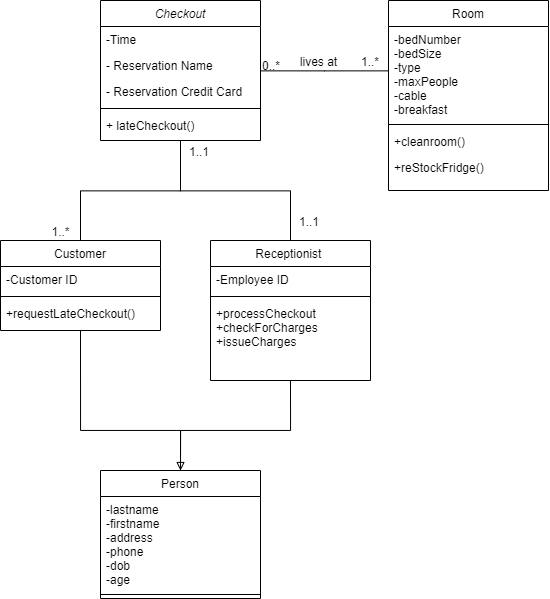

The diagram above was exported from draw.io. Its source (the exported page's mxGraphModel, read from the mxfile embedded in the PNG):
<mxGraphModel dx="823" dy="777" grid="1" gridSize="10" guides="1" tooltips="1" connect="1" arrows="1" fold="1" page="1" pageScale="1" pageWidth="827" pageHeight="1169" math="0" shadow="0">
  <root>
    <mxCell id="WIyWlLk6GJQsqaUBKTNV-0" />
    <mxCell id="WIyWlLk6GJQsqaUBKTNV-1" parent="WIyWlLk6GJQsqaUBKTNV-0" />
    <mxCell id="zkfFHV4jXpPFQw0GAbJ--0" value="Checkout" style="swimlane;fontStyle=2;align=center;verticalAlign=top;childLayout=stackLayout;horizontal=1;startSize=26;horizontalStack=0;resizeParent=1;resizeLast=0;collapsible=1;marginBottom=0;rounded=0;shadow=0;strokeWidth=1;" parent="WIyWlLk6GJQsqaUBKTNV-1" vertex="1">
      <mxGeometry x="220" y="120" width="160" height="140" as="geometry">
        <mxRectangle x="230" y="140" width="160" height="26" as="alternateBounds" />
      </mxGeometry>
    </mxCell>
    <mxCell id="zkfFHV4jXpPFQw0GAbJ--1" value="-Time" style="text;align=left;verticalAlign=top;spacingLeft=4;spacingRight=4;overflow=hidden;rotatable=0;points=[[0,0.5],[1,0.5]];portConstraint=eastwest;" parent="zkfFHV4jXpPFQw0GAbJ--0" vertex="1">
      <mxGeometry y="26" width="160" height="26" as="geometry" />
    </mxCell>
    <mxCell id="zkfFHV4jXpPFQw0GAbJ--2" value="- Reservation Name" style="text;align=left;verticalAlign=top;spacingLeft=4;spacingRight=4;overflow=hidden;rotatable=0;points=[[0,0.5],[1,0.5]];portConstraint=eastwest;rounded=0;shadow=0;html=0;" parent="zkfFHV4jXpPFQw0GAbJ--0" vertex="1">
      <mxGeometry y="52" width="160" height="26" as="geometry" />
    </mxCell>
    <mxCell id="zkfFHV4jXpPFQw0GAbJ--3" value="- Reservation Credit Card" style="text;align=left;verticalAlign=top;spacingLeft=4;spacingRight=4;overflow=hidden;rotatable=0;points=[[0,0.5],[1,0.5]];portConstraint=eastwest;rounded=0;shadow=0;html=0;" parent="zkfFHV4jXpPFQw0GAbJ--0" vertex="1">
      <mxGeometry y="78" width="160" height="26" as="geometry" />
    </mxCell>
    <mxCell id="zkfFHV4jXpPFQw0GAbJ--4" value="" style="line;html=1;strokeWidth=1;align=left;verticalAlign=middle;spacingTop=-1;spacingLeft=3;spacingRight=3;rotatable=0;labelPosition=right;points=[];portConstraint=eastwest;" parent="zkfFHV4jXpPFQw0GAbJ--0" vertex="1">
      <mxGeometry y="104" width="160" height="8" as="geometry" />
    </mxCell>
    <mxCell id="zkfFHV4jXpPFQw0GAbJ--5" value="+ lateCheckout()&#10;" style="text;align=left;verticalAlign=top;spacingLeft=4;spacingRight=4;overflow=hidden;rotatable=0;points=[[0,0.5],[1,0.5]];portConstraint=eastwest;" parent="zkfFHV4jXpPFQw0GAbJ--0" vertex="1">
      <mxGeometry y="112" width="160" height="28" as="geometry" />
    </mxCell>
    <mxCell id="zkfFHV4jXpPFQw0GAbJ--6" value="Customer" style="swimlane;fontStyle=0;align=center;verticalAlign=top;childLayout=stackLayout;horizontal=1;startSize=26;horizontalStack=0;resizeParent=1;resizeLast=0;collapsible=1;marginBottom=0;rounded=0;shadow=0;strokeWidth=1;" parent="WIyWlLk6GJQsqaUBKTNV-1" vertex="1">
      <mxGeometry x="120" y="360" width="160" height="90" as="geometry">
        <mxRectangle x="130" y="380" width="160" height="26" as="alternateBounds" />
      </mxGeometry>
    </mxCell>
    <mxCell id="zkfFHV4jXpPFQw0GAbJ--7" value="-Customer ID" style="text;align=left;verticalAlign=top;spacingLeft=4;spacingRight=4;overflow=hidden;rotatable=0;points=[[0,0.5],[1,0.5]];portConstraint=eastwest;" parent="zkfFHV4jXpPFQw0GAbJ--6" vertex="1">
      <mxGeometry y="26" width="160" height="26" as="geometry" />
    </mxCell>
    <mxCell id="zkfFHV4jXpPFQw0GAbJ--9" value="" style="line;html=1;strokeWidth=1;align=left;verticalAlign=middle;spacingTop=-1;spacingLeft=3;spacingRight=3;rotatable=0;labelPosition=right;points=[];portConstraint=eastwest;" parent="zkfFHV4jXpPFQw0GAbJ--6" vertex="1">
      <mxGeometry y="52" width="160" height="8" as="geometry" />
    </mxCell>
    <mxCell id="zkfFHV4jXpPFQw0GAbJ--10" value="+requestLateCheckout()" style="text;align=left;verticalAlign=top;spacingLeft=4;spacingRight=4;overflow=hidden;rotatable=0;points=[[0,0.5],[1,0.5]];portConstraint=eastwest;fontStyle=0" parent="zkfFHV4jXpPFQw0GAbJ--6" vertex="1">
      <mxGeometry y="60" width="160" height="26" as="geometry" />
    </mxCell>
    <mxCell id="zkfFHV4jXpPFQw0GAbJ--12" value="" style="endArrow=none;endSize=10;endFill=0;shadow=0;strokeWidth=1;rounded=0;edgeStyle=elbowEdgeStyle;elbow=vertical;" parent="WIyWlLk6GJQsqaUBKTNV-1" source="zkfFHV4jXpPFQw0GAbJ--6" target="zkfFHV4jXpPFQw0GAbJ--0" edge="1">
      <mxGeometry width="160" relative="1" as="geometry">
        <mxPoint x="200" y="203" as="sourcePoint" />
        <mxPoint x="200" y="203" as="targetPoint" />
      </mxGeometry>
    </mxCell>
    <mxCell id="zkfFHV4jXpPFQw0GAbJ--13" value="Receptionist " style="swimlane;fontStyle=0;align=center;verticalAlign=top;childLayout=stackLayout;horizontal=1;startSize=26;horizontalStack=0;resizeParent=1;resizeLast=0;collapsible=1;marginBottom=0;rounded=0;shadow=0;strokeWidth=1;" parent="WIyWlLk6GJQsqaUBKTNV-1" vertex="1">
      <mxGeometry x="330" y="360" width="160" height="140" as="geometry">
        <mxRectangle x="340" y="380" width="170" height="26" as="alternateBounds" />
      </mxGeometry>
    </mxCell>
    <mxCell id="zkfFHV4jXpPFQw0GAbJ--14" value="-Employee ID" style="text;align=left;verticalAlign=top;spacingLeft=4;spacingRight=4;overflow=hidden;rotatable=0;points=[[0,0.5],[1,0.5]];portConstraint=eastwest;" parent="zkfFHV4jXpPFQw0GAbJ--13" vertex="1">
      <mxGeometry y="26" width="160" height="26" as="geometry" />
    </mxCell>
    <mxCell id="zkfFHV4jXpPFQw0GAbJ--15" value="" style="line;html=1;strokeWidth=1;align=left;verticalAlign=middle;spacingTop=-1;spacingLeft=3;spacingRight=3;rotatable=0;labelPosition=right;points=[];portConstraint=eastwest;" parent="zkfFHV4jXpPFQw0GAbJ--13" vertex="1">
      <mxGeometry y="52" width="160" height="8" as="geometry" />
    </mxCell>
    <mxCell id="ZT5HXD4SbrWve24ecRyA-6" value="+processCheckout&#10;+checkForCharges&#10;+issueCharges" style="text;align=left;verticalAlign=top;spacingLeft=4;spacingRight=4;overflow=hidden;rotatable=0;points=[[0,0.5],[1,0.5]];portConstraint=eastwest;" vertex="1" parent="zkfFHV4jXpPFQw0GAbJ--13">
      <mxGeometry y="60" width="160" height="60" as="geometry" />
    </mxCell>
    <mxCell id="zkfFHV4jXpPFQw0GAbJ--16" value="" style="endArrow=none;endSize=10;endFill=0;shadow=0;strokeWidth=1;rounded=0;edgeStyle=elbowEdgeStyle;elbow=vertical;" parent="WIyWlLk6GJQsqaUBKTNV-1" source="zkfFHV4jXpPFQw0GAbJ--13" target="zkfFHV4jXpPFQw0GAbJ--0" edge="1">
      <mxGeometry width="160" relative="1" as="geometry">
        <mxPoint x="210" y="373" as="sourcePoint" />
        <mxPoint x="310" y="271" as="targetPoint" />
      </mxGeometry>
    </mxCell>
    <mxCell id="zkfFHV4jXpPFQw0GAbJ--17" value="Room" style="swimlane;fontStyle=0;align=center;verticalAlign=top;childLayout=stackLayout;horizontal=1;startSize=26;horizontalStack=0;resizeParent=1;resizeLast=0;collapsible=1;marginBottom=0;rounded=0;shadow=0;strokeWidth=1;" parent="WIyWlLk6GJQsqaUBKTNV-1" vertex="1">
      <mxGeometry x="508" y="120" width="160" height="190" as="geometry">
        <mxRectangle x="550" y="140" width="160" height="26" as="alternateBounds" />
      </mxGeometry>
    </mxCell>
    <mxCell id="zkfFHV4jXpPFQw0GAbJ--18" value="-bedNumber&#10;-bedSize&#10;-type&#10;-maxPeople&#10;-cable&#10;-breakfast" style="text;align=left;verticalAlign=top;spacingLeft=4;spacingRight=4;overflow=hidden;rotatable=0;points=[[0,0.5],[1,0.5]];portConstraint=eastwest;" parent="zkfFHV4jXpPFQw0GAbJ--17" vertex="1">
      <mxGeometry y="26" width="160" height="94" as="geometry" />
    </mxCell>
    <mxCell id="zkfFHV4jXpPFQw0GAbJ--23" value="" style="line;html=1;strokeWidth=1;align=left;verticalAlign=middle;spacingTop=-1;spacingLeft=3;spacingRight=3;rotatable=0;labelPosition=right;points=[];portConstraint=eastwest;" parent="zkfFHV4jXpPFQw0GAbJ--17" vertex="1">
      <mxGeometry y="120" width="160" height="8" as="geometry" />
    </mxCell>
    <mxCell id="zkfFHV4jXpPFQw0GAbJ--24" value="+cleanroom()" style="text;align=left;verticalAlign=top;spacingLeft=4;spacingRight=4;overflow=hidden;rotatable=0;points=[[0,0.5],[1,0.5]];portConstraint=eastwest;" parent="zkfFHV4jXpPFQw0GAbJ--17" vertex="1">
      <mxGeometry y="128" width="160" height="26" as="geometry" />
    </mxCell>
    <mxCell id="zkfFHV4jXpPFQw0GAbJ--25" value="+reStockFridge()" style="text;align=left;verticalAlign=top;spacingLeft=4;spacingRight=4;overflow=hidden;rotatable=0;points=[[0,0.5],[1,0.5]];portConstraint=eastwest;" parent="zkfFHV4jXpPFQw0GAbJ--17" vertex="1">
      <mxGeometry y="154" width="160" height="26" as="geometry" />
    </mxCell>
    <mxCell id="zkfFHV4jXpPFQw0GAbJ--26" value="" style="endArrow=none;shadow=0;strokeWidth=1;rounded=0;endFill=0;edgeStyle=elbowEdgeStyle;elbow=vertical;" parent="WIyWlLk6GJQsqaUBKTNV-1" source="zkfFHV4jXpPFQw0GAbJ--0" target="zkfFHV4jXpPFQw0GAbJ--17" edge="1">
      <mxGeometry x="0.5" y="41" relative="1" as="geometry">
        <mxPoint x="380" y="192" as="sourcePoint" />
        <mxPoint x="540" y="192" as="targetPoint" />
        <mxPoint x="-40" y="32" as="offset" />
      </mxGeometry>
    </mxCell>
    <mxCell id="zkfFHV4jXpPFQw0GAbJ--27" value="0..*" style="resizable=0;align=left;verticalAlign=bottom;labelBackgroundColor=none;fontSize=12;" parent="zkfFHV4jXpPFQw0GAbJ--26" connectable="0" vertex="1">
      <mxGeometry x="-1" relative="1" as="geometry">
        <mxPoint y="4" as="offset" />
      </mxGeometry>
    </mxCell>
    <mxCell id="zkfFHV4jXpPFQw0GAbJ--28" value="1..*" style="resizable=0;align=right;verticalAlign=bottom;labelBackgroundColor=none;fontSize=12;" parent="zkfFHV4jXpPFQw0GAbJ--26" connectable="0" vertex="1">
      <mxGeometry x="1" relative="1" as="geometry">
        <mxPoint x="-318" y="170" as="offset" />
      </mxGeometry>
    </mxCell>
    <mxCell id="zkfFHV4jXpPFQw0GAbJ--29" value="lives at" style="text;html=1;resizable=0;points=[];;align=center;verticalAlign=middle;labelBackgroundColor=none;rounded=0;shadow=0;strokeWidth=1;fontSize=12;" parent="zkfFHV4jXpPFQw0GAbJ--26" vertex="1" connectable="0">
      <mxGeometry x="0.5" y="49" relative="1" as="geometry">
        <mxPoint x="-38" y="40" as="offset" />
      </mxGeometry>
    </mxCell>
    <mxCell id="ZT5HXD4SbrWve24ecRyA-3" style="edgeStyle=orthogonalEdgeStyle;rounded=0;orthogonalLoop=1;jettySize=auto;html=1;exitX=0.5;exitY=0;exitDx=0;exitDy=0;endArrow=none;endFill=0;startArrow=block;startFill=0;entryX=0.5;entryY=1;entryDx=0;entryDy=0;" edge="1" parent="WIyWlLk6GJQsqaUBKTNV-1" source="ZT5HXD4SbrWve24ecRyA-0" target="zkfFHV4jXpPFQw0GAbJ--6">
      <mxGeometry relative="1" as="geometry">
        <mxPoint x="200" y="500" as="targetPoint" />
        <Array as="points">
          <mxPoint x="300" y="550" />
          <mxPoint x="200" y="550" />
        </Array>
      </mxGeometry>
    </mxCell>
    <mxCell id="ZT5HXD4SbrWve24ecRyA-4" style="edgeStyle=orthogonalEdgeStyle;rounded=0;orthogonalLoop=1;jettySize=auto;html=1;exitX=0.5;exitY=0;exitDx=0;exitDy=0;entryX=0.5;entryY=1;entryDx=0;entryDy=0;endArrow=none;endFill=0;" edge="1" parent="WIyWlLk6GJQsqaUBKTNV-1" source="ZT5HXD4SbrWve24ecRyA-0" target="zkfFHV4jXpPFQw0GAbJ--13">
      <mxGeometry relative="1" as="geometry">
        <Array as="points">
          <mxPoint x="300" y="550" />
          <mxPoint x="410" y="550" />
        </Array>
      </mxGeometry>
    </mxCell>
    <mxCell id="ZT5HXD4SbrWve24ecRyA-0" value="Person" style="swimlane;fontStyle=0;align=center;verticalAlign=top;childLayout=stackLayout;horizontal=1;startSize=26;horizontalStack=0;resizeParent=1;resizeLast=0;collapsible=1;marginBottom=0;rounded=0;shadow=0;strokeWidth=1;" vertex="1" parent="WIyWlLk6GJQsqaUBKTNV-1">
      <mxGeometry x="220" y="590" width="160" height="128" as="geometry">
        <mxRectangle x="340" y="380" width="170" height="26" as="alternateBounds" />
      </mxGeometry>
    </mxCell>
    <mxCell id="ZT5HXD4SbrWve24ecRyA-1" value="-lastname&#10;-firstname&#10;-address&#10;-phone&#10;-dob&#10;-age" style="text;align=left;verticalAlign=top;spacingLeft=4;spacingRight=4;overflow=hidden;rotatable=0;points=[[0,0.5],[1,0.5]];portConstraint=eastwest;" vertex="1" parent="ZT5HXD4SbrWve24ecRyA-0">
      <mxGeometry y="26" width="160" height="94" as="geometry" />
    </mxCell>
    <mxCell id="ZT5HXD4SbrWve24ecRyA-2" value="" style="line;html=1;strokeWidth=1;align=left;verticalAlign=middle;spacingTop=-1;spacingLeft=3;spacingRight=3;rotatable=0;labelPosition=right;points=[];portConstraint=eastwest;" vertex="1" parent="ZT5HXD4SbrWve24ecRyA-0">
      <mxGeometry y="120" width="160" height="8" as="geometry" />
    </mxCell>
    <mxCell id="ZT5HXD4SbrWve24ecRyA-7" value="1..1" style="resizable=0;align=right;verticalAlign=bottom;labelBackgroundColor=none;fontSize=12;" connectable="0" vertex="1" parent="WIyWlLk6GJQsqaUBKTNV-1">
      <mxGeometry x="330.0033333333332" y="280" as="geometry" />
    </mxCell>
    <mxCell id="ZT5HXD4SbrWve24ecRyA-8" value="1..1" style="resizable=0;align=right;verticalAlign=bottom;labelBackgroundColor=none;fontSize=12;" connectable="0" vertex="1" parent="WIyWlLk6GJQsqaUBKTNV-1">
      <mxGeometry x="440.0033333333332" y="350" as="geometry" />
    </mxCell>
    <mxCell id="ZT5HXD4SbrWve24ecRyA-9" value="1..*" style="resizable=0;align=right;verticalAlign=bottom;labelBackgroundColor=none;fontSize=12;" connectable="0" vertex="1" parent="WIyWlLk6GJQsqaUBKTNV-1">
      <mxGeometry x="500.0033333333334" y="190" as="geometry" />
    </mxCell>
  </root>
</mxGraphModel>